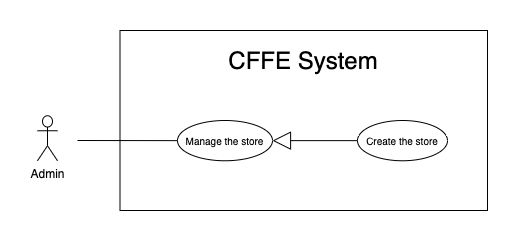

The diagram above was exported from draw.io. Its source (the exported page's mxGraphModel, read from the mxfile embedded in the PNG):
<mxGraphModel dx="946" dy="1710" grid="1" gridSize="10" guides="1" tooltips="1" connect="1" arrows="1" fold="1" page="1" pageScale="1" pageWidth="850" pageHeight="1100" math="0" shadow="0">
  <root>
    <mxCell id="NS3dzK5NLU6Ll3uViFwd-0" />
    <mxCell id="NS3dzK5NLU6Ll3uViFwd-1" parent="NS3dzK5NLU6Ll3uViFwd-0" />
    <mxCell id="NS3dzK5NLU6Ll3uViFwd-2" value="" style="rounded=0;whiteSpace=wrap;html=1;" parent="NS3dzK5NLU6Ll3uViFwd-1" vertex="1">
      <mxGeometry x="132.5" y="-1080" width="367.5" height="180" as="geometry" />
    </mxCell>
    <mxCell id="NS3dzK5NLU6Ll3uViFwd-3" value="&lt;span style=&quot;font-size: 24px&quot;&gt;CFFE System&lt;/span&gt;" style="text;html=1;strokeColor=none;fillColor=none;align=center;verticalAlign=middle;whiteSpace=wrap;rounded=0;" parent="NS3dzK5NLU6Ll3uViFwd-1" vertex="1">
      <mxGeometry x="151.25" y="-1060" width="330" height="20" as="geometry" />
    </mxCell>
    <mxCell id="NS3dzK5NLU6Ll3uViFwd-4" value="Admin" style="shape=umlActor;verticalLabelPosition=bottom;verticalAlign=top;html=1;outlineConnect=0;" parent="NS3dzK5NLU6Ll3uViFwd-1" vertex="1">
      <mxGeometry x="50" y="-994.75" width="20" height="45" as="geometry" />
    </mxCell>
    <mxCell id="NS3dzK5NLU6Ll3uViFwd-5" value="&lt;font size=&quot;1&quot;&gt;Manage the store&lt;/font&gt;" style="ellipse;whiteSpace=wrap;html=1;fillColor=#ffffff;gradientColor=none;" parent="NS3dzK5NLU6Ll3uViFwd-1" vertex="1">
      <mxGeometry x="190" y="-990" width="95" height="40.25" as="geometry" />
    </mxCell>
    <mxCell id="NS3dzK5NLU6Ll3uViFwd-6" value="" style="endArrow=none;html=1;rounded=0;" parent="NS3dzK5NLU6Ll3uViFwd-1" source="NS3dzK5NLU6Ll3uViFwd-5" edge="1">
      <mxGeometry relative="1" as="geometry">
        <mxPoint x="233" y="-970" as="sourcePoint" />
        <mxPoint x="90" y="-970" as="targetPoint" />
      </mxGeometry>
    </mxCell>
    <mxCell id="NS3dzK5NLU6Ll3uViFwd-7" value="&lt;font style=&quot;font-size: 10px&quot;&gt;Create the store&lt;br&gt;&lt;/font&gt;" style="ellipse;whiteSpace=wrap;html=1;fillColor=#ffffff;gradientColor=none;" parent="NS3dzK5NLU6Ll3uViFwd-1" vertex="1">
      <mxGeometry x="370" y="-990" width="90" height="40.25" as="geometry" />
    </mxCell>
    <mxCell id="NS3dzK5NLU6Ll3uViFwd-8" value="" style="endArrow=block;endSize=16;endFill=0;html=1;entryX=1;entryY=0.5;entryDx=0;entryDy=0;exitX=0;exitY=0.5;exitDx=0;exitDy=0;" parent="NS3dzK5NLU6Ll3uViFwd-1" source="NS3dzK5NLU6Ll3uViFwd-7" target="NS3dzK5NLU6Ll3uViFwd-5" edge="1">
      <mxGeometry width="160" relative="1" as="geometry">
        <mxPoint x="402.54999999999995" y="-779.876" as="sourcePoint" />
        <mxPoint x="293.0975000000001" y="-736.44" as="targetPoint" />
      </mxGeometry>
    </mxCell>
  </root>
</mxGraphModel>